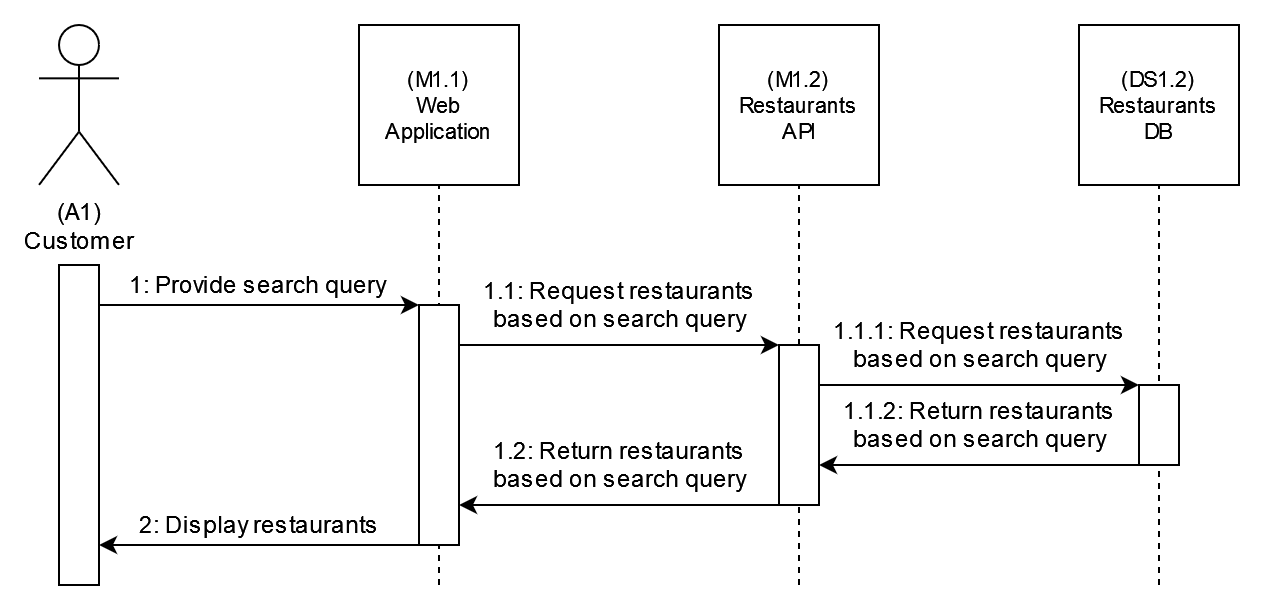

The diagram above was exported from draw.io. Its source (the exported page's mxGraphModel, read from the mxfile embedded in the PNG):
<mxGraphModel dx="1964" dy="2213" grid="1" gridSize="10" guides="1" tooltips="1" connect="1" arrows="1" fold="1" page="1" pageScale="1" pageWidth="850" pageHeight="1100" math="0" shadow="0">
  <root>
    <mxCell id="0" />
    <mxCell id="1" parent="0" />
    <mxCell id="2" value="&lt;div&gt;(A1)&lt;/div&gt;&lt;div&gt;Customer&lt;/div&gt;" style="shape=umlActor;verticalLabelPosition=bottom;verticalAlign=top;html=1;outlineConnect=0;" vertex="1" parent="1">
      <mxGeometry x="800" y="400" width="40" height="80" as="geometry" />
    </mxCell>
    <mxCell id="3" value="" style="rounded=0;whiteSpace=wrap;html=1;fontSize=12;" vertex="1" parent="1">
      <mxGeometry x="810" y="520" width="20" height="160" as="geometry" />
    </mxCell>
    <mxCell id="4" value="&lt;div&gt;(M1.1)&lt;/div&gt;&lt;div&gt;Web &lt;br&gt;&lt;/div&gt;&lt;div&gt;Application&lt;/div&gt;" style="rounded=0;whiteSpace=wrap;html=1;fontSize=11;" vertex="1" parent="1">
      <mxGeometry x="960" y="400" width="80" height="80" as="geometry" />
    </mxCell>
    <mxCell id="5" value="" style="endArrow=none;dashed=1;html=1;rounded=0;labelBackgroundColor=default;fontSize=12;jumpStyle=arc;entryX=0.5;entryY=1;entryDx=0;entryDy=0;" edge="1" target="4" parent="1">
      <mxGeometry width="50" height="50" relative="1" as="geometry">
        <mxPoint x="1000" y="680" as="sourcePoint" />
        <mxPoint x="930" y="590" as="targetPoint" />
      </mxGeometry>
    </mxCell>
    <mxCell id="6" value="" style="rounded=0;whiteSpace=wrap;html=1;fontSize=12;" vertex="1" parent="1">
      <mxGeometry x="990" y="540" width="20" height="120" as="geometry" />
    </mxCell>
    <mxCell id="7" value="1: Provide search query" style="endArrow=classic;html=1;rounded=0;labelBackgroundColor=default;fontSize=12;jumpStyle=arc;entryX=0;entryY=0;entryDx=0;entryDy=0;exitX=1;exitY=0.25;exitDx=0;exitDy=0;edgeStyle=orthogonalEdgeStyle;" edge="1" source="3" target="6" parent="1">
      <mxGeometry x="0.0908" y="10" width="50" height="50" relative="1" as="geometry">
        <mxPoint x="880" y="640" as="sourcePoint" />
        <mxPoint x="930" y="590" as="targetPoint" />
        <Array as="points">
          <mxPoint x="830" y="540" />
        </Array>
        <mxPoint as="offset" />
      </mxGeometry>
    </mxCell>
    <mxCell id="8" value="&lt;div&gt;(M1.2) &lt;br&gt;&lt;/div&gt;&lt;div&gt;Restaurants &lt;br&gt;&lt;/div&gt;&lt;div&gt;API&lt;br&gt;&lt;/div&gt;" style="rounded=0;whiteSpace=wrap;html=1;fontSize=11;" vertex="1" parent="1">
      <mxGeometry x="1140" y="400" width="80" height="80" as="geometry" />
    </mxCell>
    <mxCell id="9" value="" style="endArrow=none;dashed=1;html=1;rounded=0;labelBackgroundColor=default;fontSize=12;jumpStyle=arc;entryX=0.5;entryY=1;entryDx=0;entryDy=0;" edge="1" target="8" parent="1">
      <mxGeometry width="50" height="50" relative="1" as="geometry">
        <mxPoint x="1180" y="680" as="sourcePoint" />
        <mxPoint x="1110" y="590" as="targetPoint" />
      </mxGeometry>
    </mxCell>
    <mxCell id="10" value="" style="rounded=0;whiteSpace=wrap;html=1;fontSize=12;" vertex="1" parent="1">
      <mxGeometry x="1170" y="560" width="20" height="80" as="geometry" />
    </mxCell>
    <mxCell id="11" value="&lt;div&gt;(DS1.2) &lt;br&gt;&lt;/div&gt;&lt;div&gt;Restaurants &lt;br&gt;&lt;/div&gt;&lt;div&gt;DB&lt;br&gt;&lt;/div&gt;" style="rounded=0;whiteSpace=wrap;html=1;fontSize=11;" vertex="1" parent="1">
      <mxGeometry x="1320" y="400" width="80" height="80" as="geometry" />
    </mxCell>
    <mxCell id="12" value="" style="endArrow=none;dashed=1;html=1;rounded=0;labelBackgroundColor=default;fontSize=12;jumpStyle=arc;entryX=0.5;entryY=1;entryDx=0;entryDy=0;" edge="1" target="11" parent="1">
      <mxGeometry width="50" height="50" relative="1" as="geometry">
        <mxPoint x="1360" y="680" as="sourcePoint" />
        <mxPoint x="1290" y="590" as="targetPoint" />
      </mxGeometry>
    </mxCell>
    <mxCell id="13" value="" style="rounded=0;whiteSpace=wrap;html=1;fontSize=12;" vertex="1" parent="1">
      <mxGeometry x="1350" y="580" width="20" height="40" as="geometry" />
    </mxCell>
    <mxCell id="14" value="&lt;div&gt;1.1: Request restaurants&lt;/div&gt;&lt;div&gt;based on search query&lt;/div&gt;" style="endArrow=classic;html=1;rounded=0;labelBackgroundColor=default;fontSize=12;jumpStyle=arc;entryX=0;entryY=0;entryDx=0;entryDy=0;exitX=1;exitY=0.25;exitDx=0;exitDy=0;edgeStyle=orthogonalEdgeStyle;" edge="1" source="6" target="10" parent="1">
      <mxGeometry x="0.0587" y="20" width="50" height="50" relative="1" as="geometry">
        <mxPoint x="840" y="600" as="sourcePoint" />
        <mxPoint x="1040" y="550" as="targetPoint" />
        <Array as="points">
          <mxPoint x="1010" y="560" />
        </Array>
        <mxPoint as="offset" />
      </mxGeometry>
    </mxCell>
    <mxCell id="15" value="&lt;div&gt;1.1.1: Request restaurants&lt;/div&gt;&lt;div&gt;based on search query&lt;/div&gt;" style="endArrow=classic;html=1;rounded=0;labelBackgroundColor=default;fontSize=12;jumpStyle=arc;entryX=0;entryY=0;entryDx=0;entryDy=0;exitX=1;exitY=0.25;exitDx=0;exitDy=0;edgeStyle=orthogonalEdgeStyle;" edge="1" source="10" target="13" parent="1">
      <mxGeometry x="-0.0001" y="20" width="50" height="50" relative="1" as="geometry">
        <mxPoint x="1060" y="610" as="sourcePoint" />
        <mxPoint x="1280" y="570" as="targetPoint" />
        <Array as="points">
          <mxPoint x="1290" y="580" />
        </Array>
        <mxPoint as="offset" />
      </mxGeometry>
    </mxCell>
    <mxCell id="16" value="&lt;div&gt;1.1.2: Return restaurants&lt;/div&gt;&lt;div&gt;based on search query&lt;/div&gt;" style="endArrow=classic;html=1;rounded=0;labelBackgroundColor=default;fontSize=12;jumpStyle=arc;entryX=1;entryY=0.75;entryDx=0;entryDy=0;exitX=0;exitY=1;exitDx=0;exitDy=0;edgeStyle=orthogonalEdgeStyle;" edge="1" source="13" target="10" parent="1">
      <mxGeometry y="-20" width="50" height="50" relative="1" as="geometry">
        <mxPoint x="1200" y="590" as="sourcePoint" />
        <mxPoint x="1360" y="590" as="targetPoint" />
        <Array as="points">
          <mxPoint x="1240" y="620" />
          <mxPoint x="1240" y="620" />
        </Array>
        <mxPoint as="offset" />
      </mxGeometry>
    </mxCell>
    <mxCell id="17" value="&lt;div&gt;1.2: Return restaurants&lt;/div&gt;&lt;div&gt;based on search query&lt;/div&gt;" style="endArrow=classic;html=1;rounded=0;labelBackgroundColor=default;fontSize=12;jumpStyle=arc;edgeStyle=orthogonalEdgeStyle;exitX=0;exitY=1;exitDx=0;exitDy=0;" edge="1" source="10" parent="1">
      <mxGeometry x="-0.0002" y="-20" width="50" height="50" relative="1" as="geometry">
        <mxPoint x="1150" y="620" as="sourcePoint" />
        <mxPoint x="1010" y="640" as="targetPoint" />
        <Array as="points">
          <mxPoint x="1010" y="640" />
        </Array>
        <mxPoint as="offset" />
      </mxGeometry>
    </mxCell>
    <mxCell id="18" value="&lt;div&gt;2: Display restaurants&lt;br&gt;&lt;/div&gt;" style="endArrow=classic;html=1;rounded=0;labelBackgroundColor=default;fontSize=12;jumpStyle=arc;edgeStyle=orthogonalEdgeStyle;exitX=0;exitY=1;exitDx=0;exitDy=0;" edge="1" source="6" parent="1">
      <mxGeometry x="-0.0002" y="-10" width="50" height="50" relative="1" as="geometry">
        <mxPoint x="1180" y="650" as="sourcePoint" />
        <mxPoint x="830" y="660" as="targetPoint" />
        <Array as="points">
          <mxPoint x="830" y="660" />
        </Array>
        <mxPoint as="offset" />
      </mxGeometry>
    </mxCell>
  </root>
</mxGraphModel>